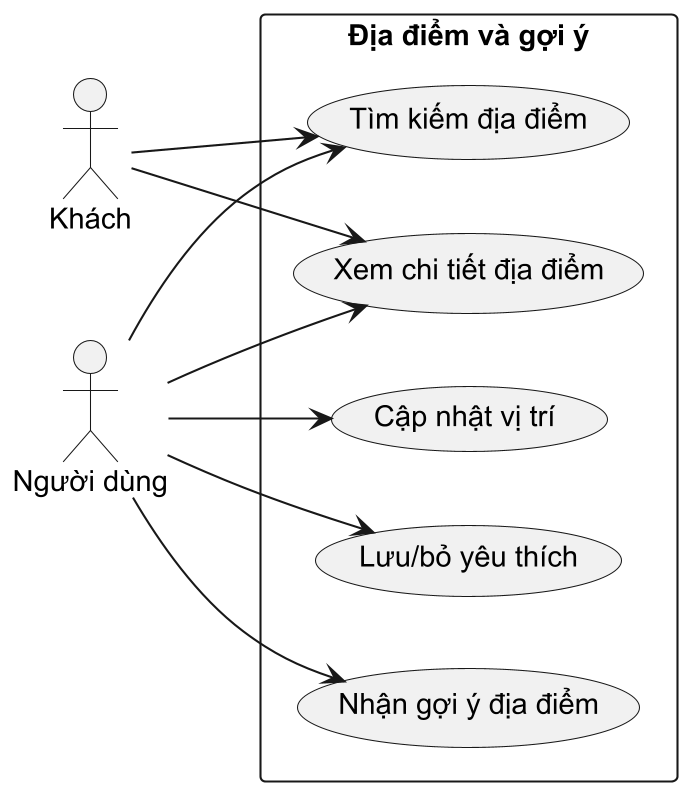

The diagram above was rendered by PlantUML. Its source (embedded in the PNG):
@startuml
skinparamlocked dpi 200
skinparam defaultFontName Arial
left to right direction

actor "Khách" as Guest
actor "Người dùng" as User

rectangle "Địa điểm và gợi ý" {
  usecase "Tìm kiếm địa điểm" as Search
  usecase "Xem chi tiết địa điểm" as Detail
  usecase "Nhận gợi ý địa điểm" as Suggest
  usecase "Cập nhật vị trí" as Location
  usecase "Lưu/bỏ yêu thích" as Favorite
}

Guest --> Search
Guest --> Detail

User --> Search
User --> Detail
User --> Suggest
User --> Location
User --> Favorite
@enduml